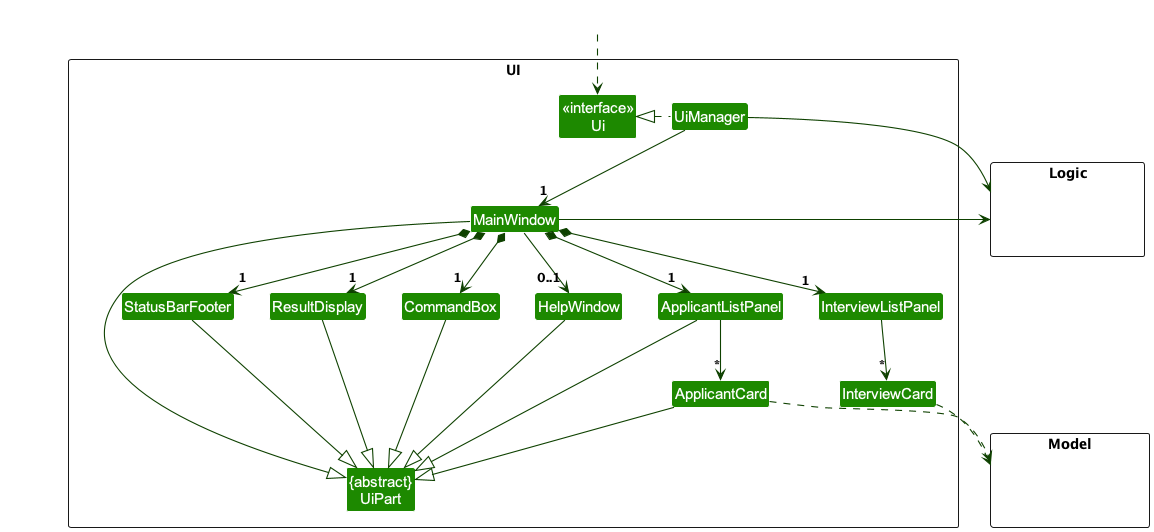

The diagram above was rendered by PlantUML. Its source (embedded in the PNG):
@startuml
!include style.puml
skinparam arrowThickness 1.1
skinparam arrowColor UI_COLOR_T4
skinparam classBackgroundColor UI_COLOR

package UI <<Rectangle>>{
Class "<<interface>>\nUi" as Ui
Class "{abstract}\nUiPart" as UiPart
Class UiManager
Class MainWindow
Class HelpWindow
Class ResultDisplay
Class ApplicantListPanel
Class InterviewListPanel
Class ApplicantCard
Class InterviewCard
Class StatusBarFooter
Class CommandBox
}

package Model <<Rectangle>> {
Class HiddenModel #FFFFFF
}

package Logic <<Rectangle>> {
Class HiddenLogic #FFFFFF
}

Class HiddenOutside #FFFFFF
HiddenOutside ..> Ui

UiManager .left.|> Ui
UiManager -down-> "1" MainWindow
MainWindow *-down->  "1" CommandBox
MainWindow *-down-> "1" ResultDisplay
MainWindow *-down-> "1" ApplicantListPanel
MainWindow *-down-> "1" InterviewListPanel
MainWindow *-down-> "1" StatusBarFooter
MainWindow --> "0..1" HelpWindow

ApplicantListPanel -down-> "*" ApplicantCard
InterviewListPanel -down-> "*" InterviewCard

MainWindow -left-|> UiPart

ResultDisplay --|> UiPart
CommandBox --|> UiPart
ApplicantListPanel --|> UiPart
ApplicantCard --|> UiPart
StatusBarFooter --|> UiPart
HelpWindow --|> UiPart

ApplicantCard ..> Model
InterviewCard ..> Model
UiManager -right-> Logic
MainWindow -left-> Logic

ApplicantListPanel -[hidden]left- HelpWindow
HelpWindow -[hidden]left- CommandBox
CommandBox -[hidden]left- ResultDisplay
ResultDisplay -[hidden]left- StatusBarFooter

MainWindow -[hidden]-|> UiPart
@enduml